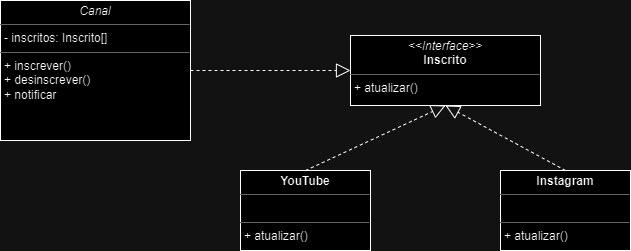

The diagram above was exported from draw.io. Its source (the exported page's mxGraphModel, read from the mxfile embedded in the PNG):
<mxGraphModel dx="1034" dy="446" grid="1" gridSize="10" guides="1" tooltips="1" connect="1" arrows="1" fold="1" page="1" pageScale="1" pageWidth="850" pageHeight="1100" background="none" math="0" shadow="0">
  <root>
    <mxCell id="0" />
    <mxCell id="1" parent="0" />
    <mxCell id="5d2195bd80daf111-15" value="&lt;p style=&quot;margin:0px;margin-top:4px;text-align:center;&quot;&gt;&lt;b&gt;YouTube&lt;/b&gt;&lt;/p&gt;&lt;hr size=&quot;1&quot;&gt;&lt;p style=&quot;margin:0px;margin-left:4px;&quot;&gt;&lt;br&gt;&lt;/p&gt;&lt;hr size=&quot;1&quot;&gt;&lt;p style=&quot;margin:0px;margin-left:4px;&quot;&gt;+ atualizar()&lt;br&gt;&lt;/p&gt;" style="verticalAlign=top;align=left;overflow=fill;fontSize=12;fontFamily=Helvetica;html=1;rounded=0;shadow=0;comic=0;labelBackgroundColor=none;strokeWidth=1" parent="1" vertex="1">
      <mxGeometry x="380" y="220" width="130" height="80" as="geometry" />
    </mxCell>
    <mxCell id="5d2195bd80daf111-18" value="&lt;p style=&quot;margin:0px;margin-top:4px;text-align:center;&quot;&gt;&lt;i&gt;&amp;lt;&amp;lt;Interface&amp;gt;&amp;gt;&lt;/i&gt;&lt;br&gt;&lt;b&gt;Inscrito&lt;/b&gt;&lt;/p&gt;&lt;hr size=&quot;1&quot;&gt;&lt;p style=&quot;margin:0px;margin-left:4px;&quot;&gt;+ atualizar()&lt;/p&gt;" style="verticalAlign=top;align=left;overflow=fill;fontSize=12;fontFamily=Helvetica;html=1;rounded=0;shadow=0;comic=0;labelBackgroundColor=none;strokeWidth=1" parent="1" vertex="1">
      <mxGeometry x="490" y="85" width="190" height="70" as="geometry" />
    </mxCell>
    <mxCell id="gwFk-QAzDVYJSEfNDR5W-2" value="&lt;p style=&quot;margin:0px;margin-top:4px;text-align:center;&quot;&gt;&lt;i&gt;Canal&lt;/i&gt;&lt;/p&gt;&lt;hr size=&quot;1&quot;&gt;&lt;p style=&quot;margin:0px;margin-left:4px;&quot;&gt;- inscritos: Inscrito[]&lt;br&gt;&lt;/p&gt;&lt;hr size=&quot;1&quot;&gt;&lt;p style=&quot;margin:0px;margin-left:4px;&quot;&gt;+ inscrever()&lt;/p&gt;&lt;p style=&quot;margin:0px;margin-left:4px;&quot;&gt;+ desinscrever()&lt;/p&gt;&lt;p style=&quot;margin:0px;margin-left:4px;&quot;&gt;+ notificar&lt;/p&gt;" style="verticalAlign=top;align=left;overflow=fill;fontSize=12;fontFamily=Helvetica;html=1;rounded=0;shadow=0;comic=0;labelBackgroundColor=none;strokeWidth=1" vertex="1" parent="1">
      <mxGeometry x="140" y="50" width="190" height="140" as="geometry" />
    </mxCell>
    <mxCell id="gwFk-QAzDVYJSEfNDR5W-12" value="" style="endArrow=block;dashed=1;endFill=0;endSize=12;html=1;rounded=0;exitX=0.5;exitY=0;exitDx=0;exitDy=0;entryX=0.5;entryY=1;entryDx=0;entryDy=0;" edge="1" parent="1" source="5d2195bd80daf111-15" target="5d2195bd80daf111-18">
      <mxGeometry width="160" relative="1" as="geometry">
        <mxPoint x="565" y="190" as="sourcePoint" />
        <mxPoint x="725" y="190" as="targetPoint" />
      </mxGeometry>
    </mxCell>
    <mxCell id="gwFk-QAzDVYJSEfNDR5W-15" value="" style="endArrow=block;dashed=1;endFill=0;endSize=12;html=1;rounded=0;exitX=1;exitY=0.5;exitDx=0;exitDy=0;entryX=0;entryY=0.5;entryDx=0;entryDy=0;" edge="1" parent="1" source="gwFk-QAzDVYJSEfNDR5W-2" target="5d2195bd80daf111-18">
      <mxGeometry width="160" relative="1" as="geometry">
        <mxPoint x="615" y="245" as="sourcePoint" />
        <mxPoint x="595" y="165" as="targetPoint" />
      </mxGeometry>
    </mxCell>
    <mxCell id="gwFk-QAzDVYJSEfNDR5W-17" value="&lt;p style=&quot;margin:0px;margin-top:4px;text-align:center;&quot;&gt;&lt;b&gt;Instagram&lt;/b&gt;&lt;/p&gt;&lt;hr size=&quot;1&quot;&gt;&lt;p style=&quot;margin:0px;margin-left:4px;&quot;&gt;&lt;br&gt;&lt;/p&gt;&lt;hr size=&quot;1&quot;&gt;&lt;p style=&quot;margin:0px;margin-left:4px;&quot;&gt;+ atualizar()&lt;br&gt;&lt;/p&gt;" style="verticalAlign=top;align=left;overflow=fill;fontSize=12;fontFamily=Helvetica;html=1;rounded=0;shadow=0;comic=0;labelBackgroundColor=none;strokeWidth=1" vertex="1" parent="1">
      <mxGeometry x="640" y="220" width="130" height="80" as="geometry" />
    </mxCell>
    <mxCell id="gwFk-QAzDVYJSEfNDR5W-19" value="" style="endArrow=block;dashed=1;endFill=0;endSize=12;html=1;rounded=0;exitX=0.5;exitY=0;exitDx=0;exitDy=0;entryX=0.5;entryY=1;entryDx=0;entryDy=0;" edge="1" parent="1" source="gwFk-QAzDVYJSEfNDR5W-17" target="5d2195bd80daf111-18">
      <mxGeometry width="160" relative="1" as="geometry">
        <mxPoint x="455" y="230" as="sourcePoint" />
        <mxPoint x="590" y="160" as="targetPoint" />
      </mxGeometry>
    </mxCell>
  </root>
</mxGraphModel>